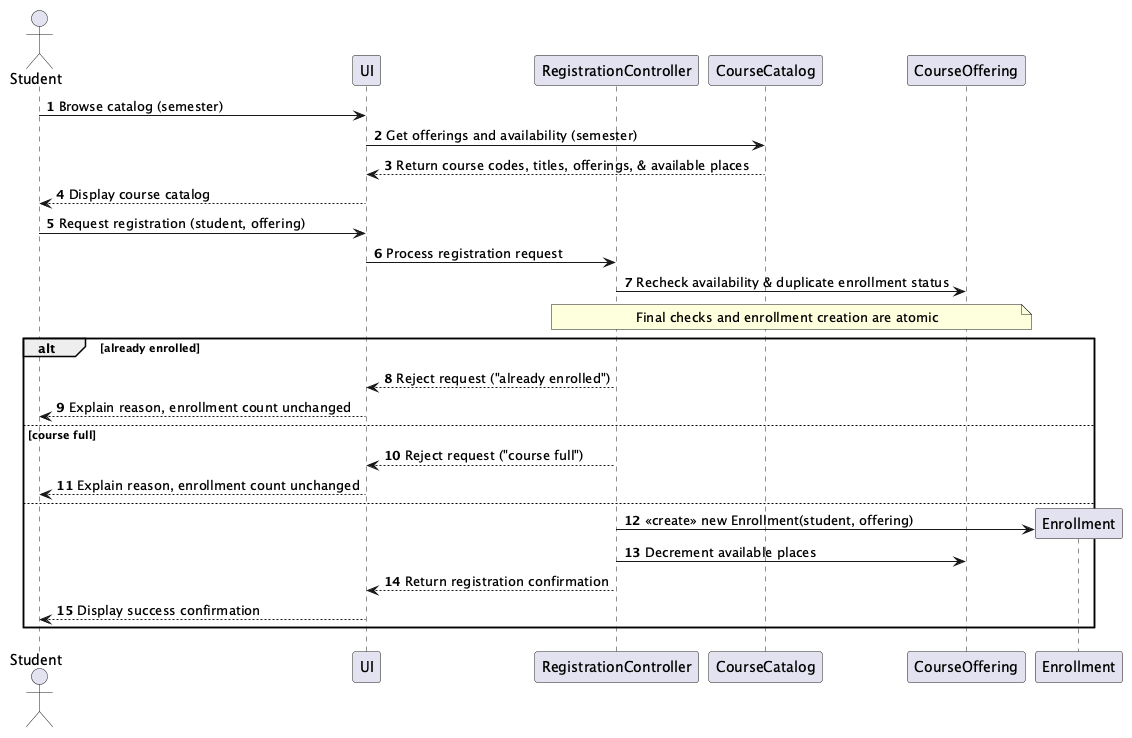

The diagram above was rendered by PlantUML. Its source (embedded in the PNG):
@startuml
autonumber
actor Student
participant "UI" as UI
participant "RegistrationController" as Ctrl
participant "CourseCatalog" as Catalog
participant "CourseOffering" as Offering
participant "Enrollment" as Enrollment

Student -> UI: Browse catalog (semester)
UI -> Catalog: Get offerings and availability (semester)
Catalog --> UI: Return course codes, titles, offerings, & available places
UI --> Student: Display course catalog

Student -> UI: Request registration (student, offering)
UI -> Ctrl: Process registration request

Ctrl -> Offering: Recheck availability & duplicate enrollment status
note over Ctrl, Offering: Final checks and enrollment creation are atomic

alt already enrolled
    Ctrl --> UI: Reject request ("already enrolled")
    UI --> Student: Explain reason, enrollment count unchanged
else course full
    Ctrl --> UI: Reject request ("course full")
    UI --> Student: Explain reason, enrollment count unchanged
else
    create Enrollment
    Ctrl -> Enrollment: <<create>> new Enrollment(student, offering)
    Ctrl -> Offering: Decrement available places
    Ctrl --> UI: Return registration confirmation
    UI --> Student: Display success confirmation
end

@enduml